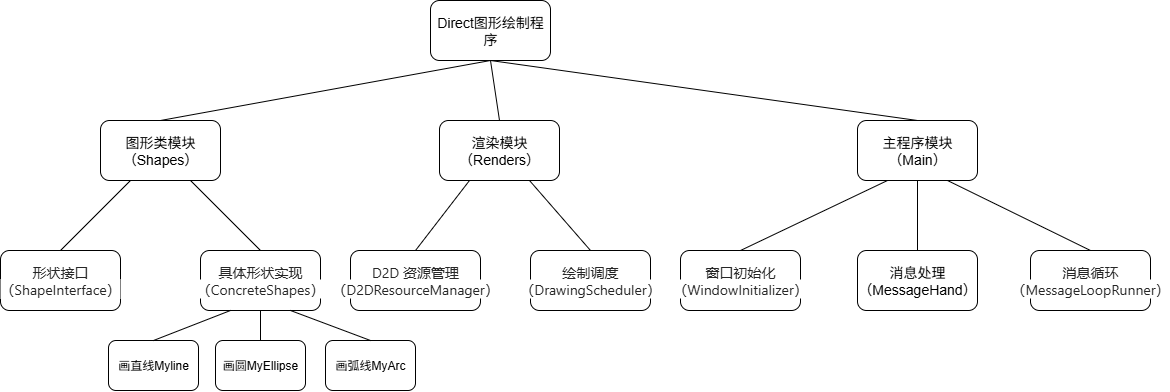

The diagram above was exported from draw.io. Its source (the exported page's mxGraphModel, read from the mxfile embedded in the PNG):
<mxGraphModel dx="2137" dy="993" grid="1" gridSize="10" guides="1" tooltips="1" connect="1" arrows="1" fold="1" page="1" pageScale="1" pageWidth="827" pageHeight="1169" math="0" shadow="0">
  <root>
    <mxCell id="0" />
    <mxCell id="1" parent="0" />
    <mxCell id="h2igIhxNFbxOvLr5kfhb-2" value="&lt;font&gt;Direct图形绘制程序&lt;/font&gt;" style="rounded=1;whiteSpace=wrap;html=1;gradientColor=none;fontSize=14;" parent="1" vertex="1">
      <mxGeometry x="210" y="70" width="120" height="60" as="geometry" />
    </mxCell>
    <mxCell id="h2igIhxNFbxOvLr5kfhb-3" value="图形类模块（Shapes）" style="rounded=1;whiteSpace=wrap;html=1;fontSize=14;" parent="1" vertex="1">
      <mxGeometry x="-120" y="190" width="120" height="60" as="geometry" />
    </mxCell>
    <mxCell id="h2igIhxNFbxOvLr5kfhb-4" value="渲染模块（Renders）" style="rounded=1;whiteSpace=wrap;html=1;fontSize=14;" parent="1" vertex="1">
      <mxGeometry x="219" y="190" width="120" height="60" as="geometry" />
    </mxCell>
    <mxCell id="h2igIhxNFbxOvLr5kfhb-5" value="主程序模块（Main）" style="rounded=1;whiteSpace=wrap;html=1;fontSize=14;" parent="1" vertex="1">
      <mxGeometry x="637" y="190" width="120" height="60" as="geometry" />
    </mxCell>
    <mxCell id="h2igIhxNFbxOvLr5kfhb-6" value="&lt;span style=&quot;color: rgba(0, 0, 0, 0.85); font-family: Inter, -apple-system, BlinkMacSystemFont, &amp;quot;Segoe UI&amp;quot;, &amp;quot;PingFang SC&amp;quot;, &amp;quot;Hiragino Sans GB&amp;quot;, &amp;quot;Microsoft YaHei&amp;quot;, &amp;quot;Helvetica Neue&amp;quot;, Helvetica, Arial, sans-serif; text-align: left; background-color: rgb(255, 255, 255);&quot;&gt;D2D 资源管理（D2DResourceManager）&lt;/span&gt;" style="rounded=1;whiteSpace=wrap;html=1;fontSize=14;" parent="1" vertex="1">
      <mxGeometry x="130" y="320" width="130" height="60" as="geometry" />
    </mxCell>
    <mxCell id="h2igIhxNFbxOvLr5kfhb-7" value="&lt;span style=&quot;color: rgba(0, 0, 0, 0.85); font-family: Inter, -apple-system, BlinkMacSystemFont, &amp;quot;Segoe UI&amp;quot;, &amp;quot;PingFang SC&amp;quot;, &amp;quot;Hiragino Sans GB&amp;quot;, &amp;quot;Microsoft YaHei&amp;quot;, &amp;quot;Helvetica Neue&amp;quot;, Helvetica, Arial, sans-serif; text-align: left; background-color: rgb(255, 255, 255);&quot;&gt;绘制调度（DrawingScheduler）&lt;/span&gt;" style="rounded=1;whiteSpace=wrap;html=1;fontSize=14;" parent="1" vertex="1">
      <mxGeometry x="310" y="320" width="120" height="60" as="geometry" />
    </mxCell>
    <mxCell id="h2igIhxNFbxOvLr5kfhb-8" value="&lt;span style=&quot;color: rgba(0, 0, 0, 0.85); font-family: Inter, -apple-system, BlinkMacSystemFont, &amp;quot;Segoe UI&amp;quot;, &amp;quot;PingFang SC&amp;quot;, &amp;quot;Hiragino Sans GB&amp;quot;, &amp;quot;Microsoft YaHei&amp;quot;, &amp;quot;Helvetica Neue&amp;quot;, Helvetica, Arial, sans-serif; text-align: left; background-color: rgb(255, 255, 255);&quot;&gt;具体形状实现（ConcreteShapes）&lt;/span&gt;" style="rounded=1;whiteSpace=wrap;html=1;fontSize=14;" parent="1" vertex="1">
      <mxGeometry x="-20" y="320" width="120" height="60" as="geometry" />
    </mxCell>
    <mxCell id="h2igIhxNFbxOvLr5kfhb-9" value="&lt;span style=&quot;color: rgba(0, 0, 0, 0.85); font-family: Inter, -apple-system, BlinkMacSystemFont, &amp;quot;Segoe UI&amp;quot;, &amp;quot;PingFang SC&amp;quot;, &amp;quot;Hiragino Sans GB&amp;quot;, &amp;quot;Microsoft YaHei&amp;quot;, &amp;quot;Helvetica Neue&amp;quot;, Helvetica, Arial, sans-serif; text-align: left; background-color: rgb(255, 255, 255);&quot;&gt;形状接口（ShapeInterface）&lt;/span&gt;" style="rounded=1;whiteSpace=wrap;html=1;fontSize=14;" parent="1" vertex="1">
      <mxGeometry x="-220" y="320" width="120" height="60" as="geometry" />
    </mxCell>
    <mxCell id="h2igIhxNFbxOvLr5kfhb-10" value="消息处理（MessageHand）" style="rounded=1;whiteSpace=wrap;html=1;fontSize=14;" parent="1" vertex="1">
      <mxGeometry x="637" y="320" width="120" height="60" as="geometry" />
    </mxCell>
    <mxCell id="h2igIhxNFbxOvLr5kfhb-12" value="&lt;span style=&quot;color: rgba(0, 0, 0, 0.85); font-family: Inter, -apple-system, BlinkMacSystemFont, &amp;quot;Segoe UI&amp;quot;, &amp;quot;PingFang SC&amp;quot;, &amp;quot;Hiragino Sans GB&amp;quot;, &amp;quot;Microsoft YaHei&amp;quot;, &amp;quot;Helvetica Neue&amp;quot;, Helvetica, Arial, sans-serif; text-align: left; background-color: rgb(255, 255, 255);&quot;&gt;窗口初始化（WindowInitializer）&lt;/span&gt;" style="rounded=1;whiteSpace=wrap;html=1;fontSize=14;" parent="1" vertex="1">
      <mxGeometry x="460" y="320" width="120" height="60" as="geometry" />
    </mxCell>
    <mxCell id="h2igIhxNFbxOvLr5kfhb-13" value="&lt;span style=&quot;color: rgba(0, 0, 0, 0.85); font-family: Inter, -apple-system, BlinkMacSystemFont, &amp;quot;Segoe UI&amp;quot;, &amp;quot;PingFang SC&amp;quot;, &amp;quot;Hiragino Sans GB&amp;quot;, &amp;quot;Microsoft YaHei&amp;quot;, &amp;quot;Helvetica Neue&amp;quot;, Helvetica, Arial, sans-serif; text-align: left; background-color: rgb(255, 255, 255);&quot;&gt;消息循环（MessageLoopRunner）&lt;/span&gt;" style="rounded=1;whiteSpace=wrap;html=1;fontSize=14;" parent="1" vertex="1">
      <mxGeometry x="810" y="320" width="120" height="60" as="geometry" />
    </mxCell>
    <mxCell id="ylTlkolbrX9Gun6Ok5Fb-2" value="" style="endArrow=none;html=1;rounded=0;exitX=0.5;exitY=0;exitDx=0;exitDy=0;entryX=0.25;entryY=1;entryDx=0;entryDy=0;" edge="1" parent="1" source="h2igIhxNFbxOvLr5kfhb-9" target="h2igIhxNFbxOvLr5kfhb-3">
      <mxGeometry width="50" height="50" relative="1" as="geometry">
        <mxPoint x="110" y="370" as="sourcePoint" />
        <mxPoint x="160" y="320" as="targetPoint" />
      </mxGeometry>
    </mxCell>
    <mxCell id="ylTlkolbrX9Gun6Ok5Fb-3" value="" style="endArrow=none;html=1;rounded=0;exitX=0.5;exitY=0;exitDx=0;exitDy=0;" edge="1" parent="1" source="h2igIhxNFbxOvLr5kfhb-8" target="h2igIhxNFbxOvLr5kfhb-3">
      <mxGeometry width="50" height="50" relative="1" as="geometry">
        <mxPoint x="110" y="370" as="sourcePoint" />
        <mxPoint x="160" y="320" as="targetPoint" />
      </mxGeometry>
    </mxCell>
    <mxCell id="ylTlkolbrX9Gun6Ok5Fb-4" value="" style="endArrow=none;html=1;rounded=0;entryX=0.25;entryY=1;entryDx=0;entryDy=0;exitX=0.5;exitY=0;exitDx=0;exitDy=0;" edge="1" parent="1" source="h2igIhxNFbxOvLr5kfhb-6" target="h2igIhxNFbxOvLr5kfhb-4">
      <mxGeometry width="50" height="50" relative="1" as="geometry">
        <mxPoint x="110" y="370" as="sourcePoint" />
        <mxPoint x="160" y="320" as="targetPoint" />
      </mxGeometry>
    </mxCell>
    <mxCell id="ylTlkolbrX9Gun6Ok5Fb-6" value="" style="endArrow=none;html=1;rounded=0;entryX=0.75;entryY=1;entryDx=0;entryDy=0;exitX=0.5;exitY=0;exitDx=0;exitDy=0;" edge="1" parent="1" source="h2igIhxNFbxOvLr5kfhb-7" target="h2igIhxNFbxOvLr5kfhb-4">
      <mxGeometry width="50" height="50" relative="1" as="geometry">
        <mxPoint x="270" y="300" as="sourcePoint" />
        <mxPoint x="320" y="250" as="targetPoint" />
      </mxGeometry>
    </mxCell>
    <mxCell id="ylTlkolbrX9Gun6Ok5Fb-7" value="" style="endArrow=none;html=1;rounded=0;entryX=0.5;entryY=1;entryDx=0;entryDy=0;exitX=0.5;exitY=0;exitDx=0;exitDy=0;" edge="1" parent="1" source="h2igIhxNFbxOvLr5kfhb-3" target="h2igIhxNFbxOvLr5kfhb-2">
      <mxGeometry width="50" height="50" relative="1" as="geometry">
        <mxPoint x="110" y="370" as="sourcePoint" />
        <mxPoint x="160" y="320" as="targetPoint" />
      </mxGeometry>
    </mxCell>
    <mxCell id="ylTlkolbrX9Gun6Ok5Fb-8" value="" style="endArrow=none;html=1;rounded=0;entryX=0.5;entryY=0;entryDx=0;entryDy=0;exitX=0.5;exitY=1;exitDx=0;exitDy=0;" edge="1" parent="1" source="h2igIhxNFbxOvLr5kfhb-2" target="h2igIhxNFbxOvLr5kfhb-4">
      <mxGeometry width="50" height="50" relative="1" as="geometry">
        <mxPoint x="110" y="370" as="sourcePoint" />
        <mxPoint x="160" y="320" as="targetPoint" />
      </mxGeometry>
    </mxCell>
    <mxCell id="ylTlkolbrX9Gun6Ok5Fb-9" value="" style="endArrow=none;html=1;rounded=0;entryX=0.5;entryY=1;entryDx=0;entryDy=0;exitX=0.5;exitY=0;exitDx=0;exitDy=0;" edge="1" parent="1" source="h2igIhxNFbxOvLr5kfhb-5" target="h2igIhxNFbxOvLr5kfhb-2">
      <mxGeometry width="50" height="50" relative="1" as="geometry">
        <mxPoint x="500" y="370" as="sourcePoint" />
        <mxPoint x="550" y="320" as="targetPoint" />
      </mxGeometry>
    </mxCell>
    <mxCell id="ylTlkolbrX9Gun6Ok5Fb-10" value="" style="endArrow=none;html=1;rounded=0;entryX=0.25;entryY=1;entryDx=0;entryDy=0;exitX=0.5;exitY=0;exitDx=0;exitDy=0;" edge="1" parent="1" source="h2igIhxNFbxOvLr5kfhb-12" target="h2igIhxNFbxOvLr5kfhb-5">
      <mxGeometry width="50" height="50" relative="1" as="geometry">
        <mxPoint x="500" y="370" as="sourcePoint" />
        <mxPoint x="550" y="320" as="targetPoint" />
      </mxGeometry>
    </mxCell>
    <mxCell id="ylTlkolbrX9Gun6Ok5Fb-11" value="" style="endArrow=none;html=1;rounded=0;entryX=0.5;entryY=1;entryDx=0;entryDy=0;exitX=0.5;exitY=0;exitDx=0;exitDy=0;" edge="1" parent="1" source="h2igIhxNFbxOvLr5kfhb-10" target="h2igIhxNFbxOvLr5kfhb-5">
      <mxGeometry width="50" height="50" relative="1" as="geometry">
        <mxPoint x="500" y="370" as="sourcePoint" />
        <mxPoint x="550" y="320" as="targetPoint" />
      </mxGeometry>
    </mxCell>
    <mxCell id="ylTlkolbrX9Gun6Ok5Fb-12" value="" style="endArrow=none;html=1;rounded=0;entryX=0.75;entryY=1;entryDx=0;entryDy=0;exitX=0.5;exitY=0;exitDx=0;exitDy=0;" edge="1" parent="1" source="h2igIhxNFbxOvLr5kfhb-13" target="h2igIhxNFbxOvLr5kfhb-5">
      <mxGeometry width="50" height="50" relative="1" as="geometry">
        <mxPoint x="500" y="370" as="sourcePoint" />
        <mxPoint x="550" y="320" as="targetPoint" />
      </mxGeometry>
    </mxCell>
    <mxCell id="ylTlkolbrX9Gun6Ok5Fb-13" value="画直线Myline" style="rounded=1;whiteSpace=wrap;html=1;" vertex="1" parent="1">
      <mxGeometry x="-112" y="410" width="90" height="50" as="geometry" />
    </mxCell>
    <mxCell id="ylTlkolbrX9Gun6Ok5Fb-18" value="画圆MyEllipse" style="rounded=1;whiteSpace=wrap;html=1;" vertex="1" parent="1">
      <mxGeometry x="-5" y="410" width="90" height="50" as="geometry" />
    </mxCell>
    <mxCell id="ylTlkolbrX9Gun6Ok5Fb-19" value="画弧线MyArc" style="rounded=1;whiteSpace=wrap;html=1;" vertex="1" parent="1">
      <mxGeometry x="105" y="410" width="90" height="50" as="geometry" />
    </mxCell>
    <mxCell id="ylTlkolbrX9Gun6Ok5Fb-22" value="" style="endArrow=none;html=1;rounded=0;curved=1;entryX=0.5;entryY=1;entryDx=0;entryDy=0;exitX=0.5;exitY=0;exitDx=0;exitDy=0;" edge="1" parent="1" source="ylTlkolbrX9Gun6Ok5Fb-18" target="h2igIhxNFbxOvLr5kfhb-8">
      <mxGeometry width="50" height="50" relative="1" as="geometry">
        <mxPoint x="170" y="540" as="sourcePoint" />
        <mxPoint x="220" y="490" as="targetPoint" />
      </mxGeometry>
    </mxCell>
    <mxCell id="ylTlkolbrX9Gun6Ok5Fb-23" value="" style="endArrow=none;html=1;rounded=0;curved=1;entryX=0.25;entryY=1;entryDx=0;entryDy=0;exitX=0.5;exitY=0;exitDx=0;exitDy=0;" edge="1" parent="1" source="ylTlkolbrX9Gun6Ok5Fb-13" target="h2igIhxNFbxOvLr5kfhb-8">
      <mxGeometry width="50" height="50" relative="1" as="geometry">
        <mxPoint x="170" y="540" as="sourcePoint" />
        <mxPoint x="220" y="490" as="targetPoint" />
      </mxGeometry>
    </mxCell>
    <mxCell id="ylTlkolbrX9Gun6Ok5Fb-24" value="" style="endArrow=none;html=1;rounded=0;curved=1;entryX=0.75;entryY=1;entryDx=0;entryDy=0;exitX=0.5;exitY=0;exitDx=0;exitDy=0;" edge="1" parent="1" source="ylTlkolbrX9Gun6Ok5Fb-19" target="h2igIhxNFbxOvLr5kfhb-8">
      <mxGeometry width="50" height="50" relative="1" as="geometry">
        <mxPoint x="170" y="540" as="sourcePoint" />
        <mxPoint x="220" y="490" as="targetPoint" />
      </mxGeometry>
    </mxCell>
  </root>
</mxGraphModel>